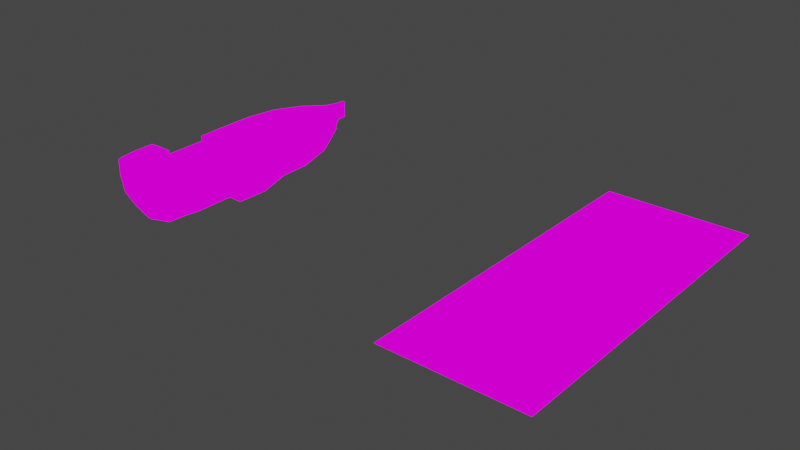 # Source: keelboat.blend  (saved by Blender 3.0.42; exported with 4.5.12 LTS)
import bpy
from mathutils import Matrix  # noqa: F401  (used for matrix-valued properties, if any)

bpy.ops.wm.read_factory_settings(use_empty=True)
scene = bpy.context.scene
scene.name = 'Scene'

# ---- collections
col_collection = bpy.data.collections.new('Collection'); scene.collection.children.link(col_collection)

# ---- images (referenced by path relative to the original .blend; pixels are not part of the script)
import os
ASSET_DIR = os.environ.get("B2B_ASSET_DIR", "")  # directory of the original .blend (textures are referenced by path, not embedded)
HERE = os.path.dirname(os.path.abspath(__file__))  # packed textures are extracted next to this script under _unpacked/

def load_image(name, relpath, width, height, colorspace="sRGB"):
    """Load a texture the original file referenced (path relative to the .blend, or extracted next to this script)."""
    p = next((c for c in (os.path.join(HERE, relpath), os.path.join(ASSET_DIR, relpath)) if relpath and os.path.exists(c)), "")
    if p:
        img = bpy.data.images.load(p, check_existing=True)
        img.name = name
    else:  # same state as the original file: an image datablock whose file is absent (Cycles renders it pink)
        img = bpy.data.images.new(name, width, height)
        img.source = "FILE"
        img.filepath = "//" + (relpath or name)
    img.colorspace_settings.name = colorspace
    return img
img_keelboat_jpg = load_image('keelboat.jpg', 'keelboat.jpg', 1024, 1024, 'sRGB')
img_keelboat_png = load_image('keelboat.png', 'keelboat.png', 1024, 1024, 'sRGB')

# ---- materials (node trees are filled in below, after node groups)
mat_background = bpy.data.materials.new('Background')
mat_background.use_transparent_shadow = False
mat_keelboat = bpy.data.materials.new('Keelboat')
mat_keelboat.use_transparent_shadow = False

# ---- material node trees
mat_background.use_nodes = True; mat_background.node_tree.nodes.clear()
_N = mat_background.node_tree.nodes; _L = mat_background.node_tree.links
n0 = _N.new('ShaderNodeOutputMaterial'); n0.name = 'Material Output'; n0.location = (300, 300)
n1 = _N.new('ShaderNodeBackground'); n1.name = 'Background'; n1.location = (10, 300)
n2 = _N.new('ShaderNodeTexImage'); n2.name = 'Image Texture'; n2.location = (-280, 280)
n2.image = img_keelboat_jpg
_L.new(n1.outputs[0], n0.inputs[0])
_L.new(n2.outputs[0], n1.inputs[0])
n0.is_active_output = True
mat_keelboat.use_nodes = True; mat_keelboat.node_tree.nodes.clear()
_N = mat_keelboat.node_tree.nodes; _L = mat_keelboat.node_tree.links
n0 = _N.new('ShaderNodeOutputMaterial'); n0.name = 'Material Output'; n0.location = (300, 300)
n1 = _N.new('ShaderNodeBackground'); n1.name = 'Background'; n1.location = (10, 300)
n2 = _N.new('ShaderNodeTexImage'); n2.name = 'Image Texture'; n2.location = (-280, 280)
n2.image = img_keelboat_png
_L.new(n1.outputs[0], n0.inputs[0])
_L.new(n2.outputs[0], n1.inputs[0])
n0.is_active_output = True

# ---- world
world_world = bpy.data.worlds.new('World'); scene.world = world_world
world_world.use_nodes = True; world_world.node_tree.nodes.clear()
_N = world_world.node_tree.nodes; _L = world_world.node_tree.links
n0 = _N.new('ShaderNodeOutputWorld'); n0.name = 'World Output'; n0.location = (300, 300)
n1 = _N.new('ShaderNodeBackground'); n1.name = 'Background'; n1.location = (10, 300)
n1.inputs[0].default_value = (0.05088, 0.05088, 0.05088, 1.0)
_L.new(n1.outputs[0], n0.inputs[0])
n0.is_active_output = True
world_world.color = (0.05088, 0.05088, 0.05088)
world_world.use_sun_shadow = False
world_world.sun_shadow_jitter_overblur = 0.0

# ---- meshes
me_plane = bpy.data.meshes.new('Plane')
me_plane.from_pydata([(-1.0, -3.858, 0.0), (1.0, -3.858, 0.0), (-1.0, 1.0, 0.0), (1.0, 1.0, 0.0)], [], [(0, 1, 3, 2)])
_uv = me_plane.uv_layers.new(name='UVMap')
_uv.uv.foreach_set('vector', [0.0, 0.3627, 0.2807, 0.3627, 0.2807, 1.0, 0.0, 1.0])
me_plane.materials.append(mat_background)
me_plane.use_remesh_fix_poles = True
me_plane.use_remesh_preserve_attributes = False
me_plane.update()
me_plane_001 = bpy.data.meshes.new('Plane.001')
me_plane_001.from_pydata([(-2.673, -1.0, 0.0), (-0.003293, -1.0, 0.0), (-2.739, 1.0, 0.0), (-0.003293, 1.0, 0.0), (-2.739, 3.021, 0.0), (-0.003293, 3.021, 0.0), (-2.414, 4.95, 0.0), (-0.003293, 4.95, 0.0), (-1.532, 6.545, 0.0), (-0.003293, 6.545, 0.0), (-0.3832, 7.684, 0.0), (-0.003293, 7.684, 0.0), (-0.1097, 8.322, 0.0), (-0.1097, 8.917, 0.0), (-2.566, -1.0, 0.0), (-2.633, 1.0, 0.0), (-2.633, 3.021, 0.0), (-2.308, 4.95, 0.0), (-1.425, 6.545, 0.0), (-0.2768, 7.684, 0.0), (-0.0005578, 8.917, -3.04e-09), (-2.739, 1.0, 0.6861), (-2.679, -1.0, 0.6853), (-2.633, 1.0, 0.6861), (-2.633, 3.021, 0.6861), (-2.739, 3.021, 0.6861), (-2.308, 4.95, 0.6861), (-2.414, 4.95, 0.6861), (-1.425, 6.545, 0.6861), (-1.532, 6.545, 0.6861), (-0.2768, 7.684, 0.6861), (-0.3832, 7.684, 0.6861), (-0.003293, 8.322, 0.6861), (-0.1097, 8.322, 0.6861), (-0.003293, 8.322, 0.6861), (-0.003293, 8.917, 0.6861), (-0.1097, 8.917, 0.6861), (-2.566, -1.0, 0.6846), (-0.3113, -1.0, -2.568), (-0.3783, 1.0, -2.568), (-0.04774, 3.021, -2.522), (-0.2268, 4.95, -2.083), (-0.2178, 6.434, -1.61), (-0.1801, 7.684, -1.072), (-0.1097, 8.319, -0.3521), (-0.1097, 8.917, -0.3521), (-0.0001657, 8.917, -0.3521), (-0.003293, 8.315, -0.3521), (-0.1097, 7.788, -1.072), (-0.003293, 7.784, -1.072), (-0.1097, 6.474, -1.733), (-0.003293, 6.471, -1.733), (-0.1097, 4.943, -2.206), (-0.003293, 4.939, -2.206), (-0.1097, 2.919, -2.825), (-0.003293, 2.916, -2.825), (-0.1097, 0.8713, -2.871), (-0.003293, 0.8682, -2.871), (-0.1097, -0.8676, -2.871), (-0.003293, -0.8707, -2.871), (-0.3832, 7.684, -0.07319), (-0.1097, 8.321, -0.02404), (-2.673, -1.0, -0.2478), (-2.739, 1.0, -0.2478), (-2.414, 4.95, -0.2478), (-1.532, 6.545, -0.11), (-0.1097, 8.917, -0.02404), (-2.739, 3.021, -0.2478), (-0.003293, 8.917, -0.02404), (-0.09452, 8.321, -0.1228), (-2.202, 1.0, -1.265), (-1.234, 6.545, -0.5615), (-0.09452, 8.917, -0.1228), (-2.202, 3.021, -1.265), (0.0004837, 8.917, -0.1228), (-0.3137, 7.684, -0.3737), (-2.148, -1.0, -1.265), (-1.941, 4.95, -0.9578), (-0.003293, -3.156, 0.0), (-2.484, -3.156, 0.0), (-0.003293, -4.453, 0.0), (-2.405, -4.453, 0.0), (-0.003293, -5.406, 0.0), (-2.346, -5.406, 0.0), (-0.003293, -5.681, 0.0), (-2.346, -5.681, 0.0), (-0.003293, -6.861, 0.0), (-2.306, -6.861, 0.0), (-0.003293, -7.726, 0.0), (-2.249, -7.726, 0.0), (-0.003293, -8.584, 0.0), (-2.13, -8.236, 0.0), (-1.633, -8.447, 0.0), (-2.484, -3.156, 0.6831), (-2.405, -4.453, 0.6831), (-2.346, -5.406, 0.6807), (-2.346, -5.681, 0.6694), (-2.306, -6.861, 0.6717), (-2.249, -7.726, 0.6717), (-0.003293, -8.584, 0.6717), (-2.13, -8.236, 0.6717), (-1.633, -8.447, 0.6717), (-2.345, -5.406, 1.882), (-2.345, -5.681, 1.885), (-0.9074, -4.453, 0.0), (-0.4553, -4.453, 0.0), (-0.9034, -5.681, 0.6793), (-0.8942, -7.726, 0.0), (-0.9139, -5.406, 0.0), (-0.9298, -5.681, 0.0), (-0.8888, -6.861, 0.0), (-0.9122, -5.406, 1.881), (-0.913, -5.406, 0.6793), (-0.8942, -5.681, 1.881), (-2.66, -5.394, -5.052e-05), (-2.66, -5.711, -5.052e-05), (-2.64, -6.887, -5.052e-05), (-2.612, -7.767, -5.052e-05), (-2.413, -8.353, -3.368e-05), (-2.65, -5.386, 0.683), (-2.648, -5.715, 0.6693), (-2.608, -6.894, 0.6716), (-2.551, -7.759, 0.6716), (-2.432, -8.269, 0.6716), (-2.647, -5.44, 1.882), (-2.647, -5.715, 1.885), (-1.671, -8.749, 0.0), (0.006539, -8.886, 0.0), (-1.671, -8.749, 0.6717), (0.006539, -8.886, 0.6717), (-2.306, -8.544, 0.6717), (-2.67, -3.105, 0.6842), (-2.651, -4.421, 0.6842), (-2.673, -3.054, 0.0), (-0.3113, -2.934, -2.568), (-0.1097, -2.983, -2.871), (-0.003293, -2.982, -2.871), (-2.582, -3.054, -0.2478), (-2.148, -3.054, -1.265), (-2.673, -4.39, 0.0), (-0.3113, -4.328, -2.568), (-0.1097, -4.289, -2.871), (-0.003293, -4.29, -2.871), (-2.582, -4.39, -0.2478), (-2.148, -4.39, -1.265), (-0.3113, -5.286, -2.468), (-0.1097, -5.248, -2.771), (-0.003293, -5.249, -2.771), (-2.582, -5.348, -0.2478), (-2.148, -5.348, -1.265), (-0.3113, -5.666, -2.438), (-0.1097, -5.617, -2.741), (-0.003293, -5.578, -2.741), (-2.582, -5.708, -0.2478), (-2.148, -5.708, -1.265), (-0.3113, -6.83, -2.404), (-0.1097, -6.798, -2.707), (-0.003293, -6.751, -2.707), (-2.582, -6.88, -0.2478), (-2.148, -6.88, -1.265), (-0.4854, -7.682, -2.073), (-0.1097, -7.69, -2.196), (-0.003293, -7.69, -2.196), (-2.489, -7.775, -0.2478), (-2.148, -7.775, -1.265), (-0.4854, -8.205, -1.813), (-0.1097, -8.194, -1.936), (-0.003293, -8.195, -1.936), (-2.313, -8.399, -0.2478), (-1.247, -8.392, -1.221), (-0.1097, -8.688, -1.08), (-0.003293, -8.689, -1.08), (-0.1097, -8.841, -0.3013), (-0.003293, -8.841, -0.3013), (-0.4536, -8.547, 0.0), (-0.5128, -8.542, 0.6717), (-0.5402, -8.842, 0.0), (-0.5508, -8.841, 0.6717), (-0.1105, -8.575, 0.0), (-0.09739, -8.576, 0.6717), (-0.132, -8.875, 0.0), (-0.1116, -8.877, 0.6717), (-1.671, -8.749, -0.2984), (-0.5402, -8.842, -0.2984), (-0.6853, -8.677, -1.061), (-0.09763, -8.576, 1.86), (-0.1119, -8.876, 1.86), (-2.306, -6.861, 1.891), (-2.608, -6.894, 1.891), (-2.249, -7.725, 1.86), (-0.003533, -8.584, 1.86), (-2.13, -8.236, 1.86), (-1.633, -8.447, 1.86), (-2.551, -7.759, 1.86), (-2.432, -8.269, 1.86), (-0.5511, -8.84, 1.86), (-0.513, -8.541, 1.86), (0.0063, -8.886, 1.86), (-2.307, -8.544, 1.86), (-1.671, -8.749, 1.86), (-0.003293, 7.684, 0.5889), (-0.003293, 8.322, 0.5889), (-0.2768, 7.684, 0.5889), (-0.003293, 8.322, 0.5889)], [], [(14, 1, 3, 15), (15, 3, 5, 16), (16, 5, 7, 17), (17, 7, 9, 18), (18, 9, 11, 19), (12, 10, 31, 33), (6, 4, 25, 27), (2, 0, 22, 21), (10, 8, 29, 31), (14, 15, 23, 37), (33, 32, 35, 36), (31, 30, 32, 33), (29, 28, 30, 31), (27, 26, 28, 29), (25, 24, 26, 27), (21, 23, 24, 25), (22, 37, 23, 21), (18, 19, 30, 28), (17, 18, 28, 26), (8, 6, 27, 29), (20, 13, 36, 35), (16, 17, 26, 24), (4, 2, 21, 25), (13, 12, 33, 36), (15, 16, 24, 23), (75, 69, 44, 43), (76, 70, 39, 38), (77, 71, 42, 41), (69, 72, 45, 44), (70, 73, 40, 39), (71, 75, 43, 42), (72, 74, 46, 45), (73, 77, 41, 40), (45, 46, 47, 44), (44, 47, 49, 48), (48, 49, 51, 50), (50, 51, 53, 52), (52, 53, 55, 54), (54, 55, 57, 56), (56, 57, 59, 58), (39, 56, 58, 38), (40, 54, 56, 39), (41, 52, 54, 40), (42, 50, 52, 41), (43, 48, 50, 42), (44, 48, 43), (4, 6, 64, 67), (13, 20, 68, 66), (8, 10, 60, 65), (2, 4, 67, 63), (12, 13, 66, 61), (6, 8, 65, 64), (0, 2, 63, 62), (10, 12, 61, 60), (67, 64, 77, 73), (66, 68, 74, 72), (65, 60, 75, 71), (63, 67, 73, 70), (61, 66, 72, 69), (64, 65, 71, 77), (62, 63, 70, 76), (60, 61, 69, 75), (1, 14, 79, 78), (78, 104, 105, 80), (80, 105, 104, 108, 82), (106, 109, 108, 112), (84, 109, 110, 86), (86, 110, 107, 88), (88, 92, 174), (92, 88, 107), (102, 95, 119, 124), (177, 128, 199, 195), (83, 81, 94, 95), (81, 79, 93, 94), (79, 14, 37, 93), (98, 100, 191, 189), (122, 121, 188, 193), (179, 99, 190, 185), (85, 109, 106, 96), (96, 106, 113, 103), (82, 108, 109, 84), (104, 78, 79, 81), (108, 104, 81, 83), (107, 110, 87, 89), (113, 111, 102, 103), (107, 89, 91, 92), (111, 112, 95, 102), (112, 108, 83, 95), (110, 109, 85, 87), (106, 112, 111, 113), (115, 114, 119, 120), (118, 117, 122, 123), (117, 116, 121, 122), (116, 115, 120, 121), (119, 120, 125, 124), (121, 120, 125, 188), (88, 178, 90), (103, 102, 124, 125), (179, 178, 90, 99), (128, 130, 198, 199), (127, 180, 181, 129), (126, 118, 130, 128), (101, 175, 196, 192), (118, 123, 130), (181, 180, 176, 177), (180, 127, 173, 172), (87, 97, 96, 85), (89, 98, 97, 87), (89, 91, 100, 98), (100, 91, 92, 101), (92, 174, 175, 101), (93, 37, 22, 131), (95, 94, 132, 119), (94, 93, 131, 132), (38, 58, 135, 134), (76, 38, 134, 138), (62, 76, 138, 137), (58, 59, 136, 135), (0, 62, 137, 133), (22, 0, 133, 131), (138, 134, 140, 144), (134, 135, 141, 140), (133, 137, 143, 139), (137, 138, 144, 143), (135, 136, 142, 141), (131, 133, 139, 132), (140, 141, 146, 145), (139, 143, 148, 114), (143, 144, 149, 148), (141, 142, 147, 146), (132, 139, 114, 119), (144, 140, 145, 149), (114, 148, 153, 115), (148, 149, 154, 153), (146, 147, 152, 151), (149, 145, 150, 154), (145, 146, 151, 150), (153, 154, 159, 158), (151, 152, 157, 156), (154, 150, 155, 159), (150, 151, 156, 155), (115, 153, 158, 116), (158, 159, 164, 163), (156, 157, 162, 161), (159, 155, 160, 164), (155, 156, 161, 160), (116, 158, 163, 117), (163, 164, 169, 168), (161, 162, 167, 166), (164, 160, 165, 169), (160, 161, 166, 165), (117, 163, 168, 118), (166, 167, 171, 170), (170, 171, 173, 172), (97, 98, 189, 187), (177, 176, 126, 128), (175, 174, 178, 179), (174, 178, 88), (126, 176, 183, 182), (126, 182, 168, 118), (176, 180, 172, 183), (182, 183, 184, 169), (170, 172, 183, 184), (168, 169, 182), (165, 166, 170, 184), (169, 165, 184), (191, 192, 199, 198), (194, 191, 198), (103, 187, 188, 125), (186, 185, 190, 197), (187, 189, 193, 188), (189, 191, 194, 193), (192, 196, 195, 199), (195, 196, 185, 186), (123, 122, 193, 194), (175, 179, 185, 196), (100, 101, 192, 191), (181, 177, 195, 186), (130, 123, 194, 198), (96, 97, 187, 103), (129, 181, 186, 197), (202, 200, 201, 203), (19, 11, 200, 202), (32, 30, 202, 203), (34, 32, 203, 201)])
_uv = me_plane_001.uv_layers.new(name='UVMap')
_uv.uv.foreach_set('vector', [0.09906, 0.6552, 0.1886, 0.6552, 0.1886, 0.7195, 0.09672, 0.7195, 0.09672, 0.7195, 0.1886, 0.7195, 0.1886, 0.7846, 0.09672, 0.7846, 0.09672, 0.7846, 0.1886, 0.7846, 0.1886, 0.8466, 0.1081, 0.8466, 0.1081, 0.8466, 0.1886, 0.8466, 0.1886, 0.898, 0.1389, 0.898, 0.1389, 0.898, 0.1886, 0.898, 0.1886, 0.9346, 0.1791, 0.9346, 0.3617, 0.9645, 0.3617, 0.9457, 0.382, 0.9457, 0.382, 0.9645, 0.3617, 0.8649, 0.3617, 0.808, 0.382, 0.808, 0.382, 0.8649, 0.3617, 0.7483, 0.3617, 0.6893, 0.382, 0.6893, 0.382, 0.7483, 0.3617, 0.9457, 0.3617, 0.912, 0.382, 0.912, 0.382, 0.9457, 0.2035, 0.771, 0.2035, 0.6976, 0.2287, 0.6976, 0.2286, 0.771, 0.1133, 0.9684, 0.117, 0.9684, 0.117, 0.989, 0.1133, 0.989, 0.1039, 0.9464, 0.1075, 0.9464, 0.117, 0.9684, 0.1133, 0.9684, 0.06414, 0.907, 0.06782, 0.907, 0.1075, 0.9464, 0.1039, 0.9464, 0.03362, 0.8518, 0.0373, 0.8518, 0.06782, 0.907, 0.06414, 0.907, 0.02236, 0.7851, 0.02604, 0.7851, 0.0373, 0.8518, 0.03362, 0.8518, 0.02236, 0.7152, 0.02604, 0.7152, 0.02604, 0.7851, 0.02236, 0.7851, 0.02444, 0.646, 0.02835, 0.646, 0.02604, 0.7152, 0.02236, 0.7152, 0.2035, 0.4849, 0.2035, 0.4257, 0.2287, 0.4257, 0.2287, 0.4849, 0.2035, 0.5518, 0.2035, 0.4849, 0.2287, 0.4849, 0.2287, 0.5518, 0.3617, 0.912, 0.3617, 0.8649, 0.382, 0.8649, 0.382, 0.912, 0.2617, 0.8999, 0.2521, 0.8999, 0.2521, 0.8375, 0.2617, 0.8375, 0.2035, 0.6235, 0.2035, 0.5518, 0.2287, 0.5518, 0.2287, 0.6235, 0.3617, 0.808, 0.3617, 0.7483, 0.382, 0.7483, 0.382, 0.808, 0.3617, 0.9821, 0.3617, 0.9645, 0.382, 0.9645, 0.382, 0.9821, 0.2035, 0.6976, 0.2035, 0.6235, 0.2287, 0.6235, 0.2287, 0.6976, 0.3507, 0.9457, 0.3581, 0.9645, 0.3513, 0.9644, 0.3301, 0.9457, 0.3244, 0.6893, 0.3244, 0.7483, 0.2859, 0.7483, 0.2859, 0.6893, 0.3334, 0.8649, 0.3451, 0.912, 0.3142, 0.9088, 0.3002, 0.8649, 0.3581, 0.9645, 0.3581, 0.9821, 0.3513, 0.9821, 0.3513, 0.9644, 0.3244, 0.7483, 0.3244, 0.808, 0.2873, 0.808, 0.2859, 0.7483, 0.3451, 0.912, 0.3507, 0.9457, 0.3301, 0.9457, 0.3142, 0.9088, 0.2534, 0.911, 0.2612, 0.911, 0.2617, 0.9319, 0.2521, 0.9319, 0.3244, 0.808, 0.3334, 0.8649, 0.3002, 0.8649, 0.2873, 0.808, 0.4438, 0.4738, 0.4606, 0.4738, 0.4606, 0.4918, 0.4438, 0.4917, 0.4438, 0.4917, 0.4606, 0.4918, 0.4606, 0.5076, 0.4438, 0.5075, 0.4438, 0.5075, 0.4606, 0.5076, 0.4606, 0.5468, 0.4438, 0.5467, 0.4438, 0.5467, 0.4606, 0.5468, 0.4606, 0.5924, 0.4438, 0.5923, 0.4438, 0.5923, 0.4606, 0.5924, 0.4606, 0.6528, 0.4438, 0.6527, 0.4438, 0.6527, 0.4606, 0.6528, 0.4606, 0.7138, 0.4438, 0.7137, 0.4438, 0.7137, 0.4606, 0.7138, 0.4606, 0.7657, 0.4438, 0.7656, 0.2859, 0.7483, 0.2769, 0.7445, 0.2769, 0.6932, 0.2859, 0.6893, 0.2873, 0.808, 0.2783, 0.805, 0.2769, 0.7445, 0.2859, 0.7483, 0.3002, 0.8649, 0.2966, 0.8647, 0.2783, 0.805, 0.2873, 0.808, 0.3142, 0.9088, 0.3106, 0.9099, 0.2966, 0.8647, 0.3002, 0.8649, 0.3301, 0.9457, 0.3301, 0.9487, 0.3106, 0.9099, 0.3142, 0.9088, 0.3513, 0.9644, 0.3301, 0.9487, 0.3301, 0.9457, 0.3617, 0.808, 0.3617, 0.8649, 0.3544, 0.8649, 0.3544, 0.808, 0.2521, 0.8999, 0.2617, 0.8999, 0.2617, 0.9021, 0.2521, 0.9021, 0.3617, 0.912, 0.3617, 0.9457, 0.3596, 0.9457, 0.3585, 0.912, 0.3617, 0.7483, 0.3617, 0.808, 0.3544, 0.808, 0.3544, 0.7483, 0.3617, 0.9645, 0.3617, 0.9821, 0.361, 0.9821, 0.361, 0.9645, 0.3617, 0.8649, 0.3617, 0.912, 0.3585, 0.912, 0.3544, 0.8649, 0.3617, 0.6893, 0.3617, 0.7483, 0.3544, 0.7483, 0.3544, 0.6893, 0.3617, 0.9457, 0.3617, 0.9645, 0.361, 0.9645, 0.3596, 0.9457, 0.3544, 0.808, 0.3544, 0.8649, 0.3334, 0.8649, 0.3244, 0.808, 0.2521, 0.9021, 0.2617, 0.9021, 0.2612, 0.911, 0.2534, 0.911, 0.3585, 0.912, 0.3596, 0.9457, 0.3507, 0.9457, 0.3451, 0.912, 0.3544, 0.7483, 0.3544, 0.808, 0.3244, 0.808, 0.3244, 0.7483, 0.361, 0.9645, 0.361, 0.9821, 0.3581, 0.9821, 0.3581, 0.9645, 0.3544, 0.8649, 0.3585, 0.912, 0.3451, 0.912, 0.3334, 0.8649, 0.3544, 0.6893, 0.3544, 0.7483, 0.3244, 0.7483, 0.3244, 0.6893, 0.3596, 0.9457, 0.361, 0.9645, 0.3581, 0.9645, 0.3507, 0.9457, 0.1886, 0.6552, 0.09906, 0.6552, 0.1019, 0.5858, 0.1886, 0.5858, 0.1886, 0.5858, 0.157, 0.5441, 0.1728, 0.5441, 0.1886, 0.5441, 0.1886, 0.5441, 0.1728, 0.5441, 0.157, 0.5441, 0.1568, 0.5134, 0.1886, 0.5134, 0.08546, 0.299, 0.08601, 0.2774, 0.07716, 0.2772, 0.0767, 0.2989, 0.1886, 0.5046, 0.1563, 0.5046, 0.1577, 0.4666, 0.1886, 0.4666, 0.1886, 0.4666, 0.1577, 0.4666, 0.1575, 0.4241, 0.1886, 0.4241, 0.1886, 0.4241, 0.1317, 0.4057, 0.1729, 0.4047, 0.1317, 0.4057, 0.1886, 0.4241, 0.1575, 0.4241, 0.01235, 0.5251, 0.01231, 0.4965, 0.01959, 0.4965, 0.01959, 0.5251, 0.4098, 0.385, 0.3475, 0.385, 0.3475, 0.4511, 0.4098, 0.4511, 0.2035, 0.9327, 0.2035, 0.8977, 0.2286, 0.8977, 0.2285, 0.9327, 0.2035, 0.8977, 0.2035, 0.85, 0.2286, 0.85, 0.2286, 0.8977, 0.2035, 0.85, 0.2035, 0.771, 0.2286, 0.771, 0.2286, 0.85, 0.1969, 0.2982, 0.2137, 0.2982, 0.2139, 0.3362, 0.1971, 0.3363, 0.3816, 0.4897, 0.3816, 0.5152, 0.4175, 0.5152, 0.4167, 0.4897, 0.2803, 0.2979, 0.2834, 0.2978, 0.2835, 0.3359, 0.2805, 0.3359, 0.1313, 0.277, 0.08601, 0.2774, 0.08546, 0.299, 0.1314, 0.2984, 0.1314, 0.2984, 0.08546, 0.299, 0.085, 0.3373, 0.1315, 0.3374, 0.1886, 0.5134, 0.1568, 0.5134, 0.1563, 0.5046, 0.1886, 0.5046, 0.157, 0.5441, 0.1886, 0.5858, 0.1019, 0.5858, 0.1047, 0.5441, 0.1568, 0.5134, 0.157, 0.5441, 0.1047, 0.5441, 0.1068, 0.5134, 0.1575, 0.4241, 0.1577, 0.4666, 0.1081, 0.4666, 0.1102, 0.4241, 0.08619, 0.4841, 0.08556, 0.4936, 0.03602, 0.4936, 0.03599, 0.4841, 0.1575, 0.4241, 0.1102, 0.4241, 0.1143, 0.4077, 0.1317, 0.4057, 0.07616, 0.3372, 0.0767, 0.2989, 0.03099, 0.2981, 0.03039, 0.3365, 0.0767, 0.2989, 0.07716, 0.2772, 0.0314, 0.2763, 0.03099, 0.2981, 0.1577, 0.4666, 0.1563, 0.5046, 0.1068, 0.5046, 0.1081, 0.4666, 0.08546, 0.299, 0.0767, 0.2989, 0.07616, 0.3372, 0.085, 0.3373, 0.3617, 0.5501, 0.3617, 0.5595, 0.3819, 0.5598, 0.3815, 0.55, 0.3617, 0.4721, 0.3617, 0.4894, 0.3816, 0.4897, 0.3816, 0.4746, 0.3617, 0.4894, 0.3617, 0.5154, 0.3816, 0.5152, 0.3816, 0.4897, 0.3617, 0.5154, 0.3617, 0.5501, 0.3815, 0.55, 0.3816, 0.5152, 0.3819, 0.5598, 0.3815, 0.55, 0.4174, 0.55, 0.4173, 0.5582, 0.3816, 0.5152, 0.3815, 0.55, 0.4174, 0.55, 0.4175, 0.5152, 0.1886, 0.4241, 0.1849, 0.4044, 0.1886, 0.4043, 0.03599, 0.4841, 0.03602, 0.4936, 0.02557, 0.4924, 0.02554, 0.4829, 0.2803, 0.2979, 0.2798, 0.2763, 0.2833, 0.2763, 0.2834, 0.2978, 0.3475, 0.385, 0.3122, 0.385, 0.3122, 0.451, 0.3475, 0.4511, 0.4408, 0.3476, 0.4331, 0.3476, 0.4342, 0.385, 0.4408, 0.385, 0.3475, 0.3476, 0.3063, 0.3476, 0.3122, 0.385, 0.3475, 0.385, 0.231, 0.2981, 0.267, 0.2979, 0.2672, 0.336, 0.2312, 0.3362, 0.3063, 0.3476, 0.3052, 0.385, 0.3122, 0.385, 0.4342, 0.385, 0.4331, 0.3476, 0.4104, 0.3476, 0.4098, 0.385, 0.4331, 0.3476, 0.4408, 0.3476, 0.4402, 0.3309, 0.4343, 0.3309, 0.1691, 0.2769, 0.1692, 0.2984, 0.1314, 0.2984, 0.1313, 0.277, 0.1968, 0.2767, 0.1969, 0.2982, 0.1692, 0.2984, 0.1691, 0.2769, 0.1968, 0.2767, 0.2136, 0.2766, 0.2137, 0.2982, 0.1969, 0.2982, 0.2137, 0.2982, 0.2136, 0.2766, 0.2309, 0.2766, 0.231, 0.2981, 0.2309, 0.2766, 0.2688, 0.2764, 0.267, 0.2979, 0.231, 0.2981, 0.03118, 0.5714, 0.02835, 0.646, 0.02444, 0.646, 0.02475, 0.5732, 0.03598, 0.4936, 0.03393, 0.5266, 0.02542, 0.5276, 0.02544, 0.4943, 0.03393, 0.5266, 0.03118, 0.5714, 0.02475, 0.5732, 0.02542, 0.5276, 0.2859, 0.6893, 0.2769, 0.6932, 0.2769, 0.6307, 0.2859, 0.6322, 0.3244, 0.6893, 0.2859, 0.6893, 0.2859, 0.6322, 0.3244, 0.6286, 0.3544, 0.6893, 0.3244, 0.6893, 0.3244, 0.6286, 0.3544, 0.6286, 0.4438, 0.7656, 0.4606, 0.7657, 0.4606, 0.8286, 0.4438, 0.8287, 0.3617, 0.6893, 0.3544, 0.6893, 0.3544, 0.6286, 0.3617, 0.6286, 0.382, 0.6893, 0.3617, 0.6893, 0.3617, 0.6286, 0.3819, 0.6271, 0.3244, 0.6286, 0.2859, 0.6322, 0.2859, 0.591, 0.3244, 0.5892, 0.2859, 0.6322, 0.2769, 0.6307, 0.2769, 0.5921, 0.2859, 0.591, 0.3617, 0.6286, 0.3544, 0.6286, 0.3544, 0.5892, 0.3617, 0.5892, 0.3544, 0.6286, 0.3244, 0.6286, 0.3244, 0.5892, 0.3544, 0.5892, 0.4438, 0.8287, 0.4606, 0.8286, 0.4606, 0.8676, 0.4438, 0.8676, 0.3819, 0.6271, 0.3617, 0.6286, 0.3617, 0.5892, 0.3819, 0.5882, 0.2859, 0.591, 0.2769, 0.5921, 0.2799, 0.5638, 0.2889, 0.5627, 0.3617, 0.5892, 0.3544, 0.5892, 0.3544, 0.5609, 0.3617, 0.5595, 0.3544, 0.5892, 0.3244, 0.5892, 0.3244, 0.5609, 0.3544, 0.5609, 0.4438, 0.8676, 0.4606, 0.8676, 0.4606, 0.8962, 0.4438, 0.8962, 0.3819, 0.5882, 0.3617, 0.5892, 0.3617, 0.5595, 0.3819, 0.5598, 0.3244, 0.5892, 0.2859, 0.591, 0.2889, 0.5627, 0.3244, 0.5609, 0.3617, 0.5595, 0.3544, 0.5609, 0.3544, 0.5502, 0.3617, 0.5501, 0.3544, 0.5609, 0.3244, 0.5609, 0.3244, 0.5502, 0.3544, 0.5502, 0.4438, 0.8962, 0.4606, 0.8962, 0.4606, 0.906, 0.4438, 0.9072, 0.3244, 0.5609, 0.2889, 0.5627, 0.2897, 0.5515, 0.3244, 0.5502, 0.2889, 0.5627, 0.2799, 0.5638, 0.2808, 0.5529, 0.2897, 0.5515, 0.3544, 0.5502, 0.3244, 0.5502, 0.3244, 0.5156, 0.3544, 0.5156, 0.4438, 0.9072, 0.4606, 0.906, 0.4606, 0.941, 0.4438, 0.9424, 0.3244, 0.5502, 0.2897, 0.5515, 0.2907, 0.5171, 0.3244, 0.5156, 0.2897, 0.5515, 0.2808, 0.5529, 0.2818, 0.518, 0.2907, 0.5171, 0.3617, 0.5501, 0.3544, 0.5502, 0.3544, 0.5156, 0.3617, 0.5154, 0.3544, 0.5156, 0.3244, 0.5156, 0.3244, 0.4892, 0.3544, 0.4892, 0.4438, 0.9424, 0.4606, 0.941, 0.4606, 0.969, 0.4438, 0.969, 0.3244, 0.5156, 0.2907, 0.5171, 0.3005, 0.4919, 0.3244, 0.4892, 0.2907, 0.5171, 0.2818, 0.518, 0.2969, 0.4917, 0.3005, 0.4919, 0.3617, 0.5154, 0.3544, 0.5156, 0.3544, 0.4892, 0.3617, 0.4894, 0.3544, 0.4892, 0.3244, 0.4892, 0.3257, 0.471, 0.3544, 0.4708, 0.4438, 0.969, 0.4606, 0.969, 0.4606, 0.9841, 0.4438, 0.984, 0.3244, 0.4892, 0.3005, 0.4919, 0.3082, 0.4765, 0.3257, 0.471, 0.3005, 0.4919, 0.2969, 0.4917, 0.3046, 0.4768, 0.3082, 0.4765, 0.3617, 0.4894, 0.3544, 0.4892, 0.3544, 0.4708, 0.3617, 0.4721, 0.4343, 0.24, 0.4402, 0.24, 0.4402, 0.2876, 0.4343, 0.2876, 0.4343, 0.2876, 0.4402, 0.2876, 0.4402, 0.3309, 0.4343, 0.3309, 0.1692, 0.2984, 0.1969, 0.2982, 0.1971, 0.3363, 0.1693, 0.3374, 0.4098, 0.385, 0.4104, 0.3476, 0.3475, 0.3476, 0.3475, 0.385, 0.267, 0.2979, 0.2688, 0.2764, 0.2798, 0.2763, 0.2803, 0.2979, 0.1729, 0.4047, 0.1849, 0.4044, 0.1886, 0.4241, 0.3475, 0.3476, 0.4104, 0.3476, 0.4104, 0.331, 0.3475, 0.331, 0.3475, 0.3476, 0.3475, 0.331, 0.3118, 0.3338, 0.3063, 0.3476, 0.4104, 0.3476, 0.4331, 0.3476, 0.4343, 0.3309, 0.4104, 0.331, 0.3475, 0.331, 0.4104, 0.331, 0.4023, 0.2886, 0.3711, 0.2797, 0.4343, 0.2876, 0.4343, 0.3309, 0.4104, 0.331, 0.4023, 0.2886, 0.3118, 0.3338, 0.3711, 0.2797, 0.3475, 0.331, 0.4134, 0.2468, 0.4343, 0.24, 0.4343, 0.2876, 0.4023, 0.2886, 0.3711, 0.2797, 0.4134, 0.2468, 0.4023, 0.2886, 0.04345, 0.3957, 0.06063, 0.3884, 0.05932, 0.378, 0.03733, 0.385, 0.033, 0.3946, 0.04345, 0.3957, 0.03733, 0.385, 0.03599, 0.4841, 0.03734, 0.4433, 0.02689, 0.4421, 0.02554, 0.4829, 0.1132, 0.3735, 0.1137, 0.3839, 0.117, 0.3837, 0.1173, 0.3732, 0.03734, 0.4433, 0.03932, 0.4134, 0.02887, 0.4122, 0.02689, 0.4421, 0.03932, 0.4134, 0.04345, 0.3957, 0.033, 0.3946, 0.02887, 0.4122, 0.06063, 0.3884, 0.09937, 0.3851, 0.09806, 0.3748, 0.05932, 0.378, 0.09806, 0.3748, 0.09937, 0.3851, 0.1137, 0.3839, 0.1132, 0.3735, 0.3816, 0.4746, 0.3816, 0.4897, 0.4167, 0.4897, 0.4167, 0.4746, 0.267, 0.2979, 0.2803, 0.2979, 0.2805, 0.3359, 0.2672, 0.336, 0.2137, 0.2982, 0.231, 0.2981, 0.2312, 0.3362, 0.2139, 0.3362, 0.4342, 0.385, 0.4098, 0.385, 0.4098, 0.4511, 0.4342, 0.4511, 0.3122, 0.385, 0.3052, 0.385, 0.3052, 0.451, 0.3122, 0.451, 0.1314, 0.2984, 0.1692, 0.2984, 0.1693, 0.3374, 0.1315, 0.3374, 0.4408, 0.385, 0.4342, 0.385, 0.4342, 0.4511, 0.4408, 0.4511, 0.1075, 0.9464, 0.117, 0.9464, 0.117, 0.9684, 0.117, 0.9684, 0.1122, 0.9469, 0.1174, 0.9469, 0.1174, 0.9581, 0.1122, 0.9581, 0.117, 0.9684, 0.1075, 0.9464, 0.1075, 0.9464, 0.117, 0.9684, 0.0, 0.0, 0.0, 0.0, 0.0, 0.0, 0.0, 0.0])
me_plane_001.materials.append(mat_keelboat)
me_plane_001.use_remesh_fix_poles = True
me_plane_001.use_remesh_preserve_attributes = False
me_plane_001.update()
me_plane_002 = bpy.data.meshes.new('Plane.002')
me_plane_002.from_pydata([(-2.673, -1.0, 0.0), (0.0, -1.0, 0.0), (-2.739, 1.0, 0.0), (0.0, 1.0, 0.0), (-2.739, 3.021, 0.0), (0.0, 3.021, 0.0), (-2.414, 4.95, 0.0), (0.0, 4.95, 0.0), (-1.532, 6.545, 0.0), (0.0, 6.545, 0.0), (-0.3832, 7.684, 0.0), (0.0, 7.684, 0.0), (-0.1097, 8.322, 0.0), (0.0, 8.322, 0.0), (-0.1097, 8.917, 0.0), (0.0, 8.917, 0.0), (-2.566, -1.0, 0.0), (-2.633, 1.0, 0.0), (-2.633, 3.021, 0.0), (-2.308, 4.95, 0.0), (-1.425, 6.545, 0.0), (-0.2768, 7.684, 0.0), (0.0, 8.322, 0.0), (0.0, 8.917, 0.0), (-2.739, 1.0, 0.6861), (-2.673, -1.0, 0.6861), (-2.633, 1.0, 0.6861), (-2.633, 3.021, 0.6861), (-2.739, 3.021, 0.6861), (-2.308, 4.95, 0.6861), (-2.414, 4.95, 0.6861), (-1.425, 6.545, 0.6861), (-1.532, 6.545, 0.6861), (-0.2768, 7.684, 0.6861), (-0.3832, 7.684, 0.6861), (0.0, 8.322, 0.6861), (-0.1097, 8.322, 0.6861), (0.0, 7.684, 0.6861), (0.0, 8.322, 0.6861), (0.0, 8.917, 0.6861), (-0.1097, 8.917, 0.6861), (-2.566, -1.0, 0.6861), (-0.4854, -1.0, -2.795), (-0.5523, 1.0, -2.795), (-0.2218, 3.021, -2.522), (-0.2268, 4.95, -2.083), (-0.2178, 6.434, -1.61), (-0.1801, 7.684, -1.072), (-0.1097, 8.319, -0.3521), (-0.1097, 8.917, -0.3521), (0.0, 8.917, -0.3521), (0.0, 8.315, -0.3521), (-0.1097, 7.788, -1.072), (0.0, 7.784, -1.072), (-0.1097, 6.474, -1.733), (0.0, 6.471, -1.733), (-0.1097, 4.943, -2.206), (0.0, 4.939, -2.206), (-0.1097, 2.919, -2.644), (0.0, 2.916, -2.644), (-0.1097, 0.8713, -2.917), (0.0, 0.8682, -2.917), (-0.1097, -0.8676, -2.917), (0.0, -0.8707, -2.917), (-0.3832, 7.684, -0.07319), (-0.1097, 8.321, -0.02404), (-2.673, -1.0, -0.2478), (-2.739, 1.0, -0.2478), (-2.414, 4.95, -0.2478), (-1.532, 6.545, -0.11), (-0.1097, 8.917, -0.02404), (-2.739, 3.021, -0.2478), (0.0, 8.917, -0.02404), (-0.09452, 8.321, -0.1228), (-2.202, 1.0, -1.265), (-1.234, 6.545, -0.5615), (-0.09452, 8.917, -0.1228), (-2.202, 3.021, -1.265), (0.0, 8.917, -0.1228), (-0.3137, 7.684, -0.3737), (-2.148, -1.0, -1.265), (-1.941, 4.95, -0.9578), (2.673, -1.0, 0.0), (2.739, 1.0, 0.0), (2.739, 3.021, 0.0), (2.414, 4.95, 0.0), (1.532, 6.545, 0.0), (0.3832, 7.684, 0.0), (0.1097, 8.322, 0.0), (0.1097, 8.917, 0.0), (2.566, -1.0, 0.0), (2.633, 1.0, 0.0), (2.633, 3.021, 0.0), (2.308, 4.95, 0.0), (1.425, 6.545, 0.0), (0.2768, 7.684, 0.0), (2.739, 1.0, 0.6861), (2.673, -1.0, 0.6861), (2.633, 1.0, 0.6861), (2.633, 3.021, 0.6861), (2.739, 3.021, 0.6861), (2.308, 4.95, 0.6861), (2.414, 4.95, 0.6861), (1.425, 6.545, 0.6861), (1.532, 6.545, 0.6861), (0.2768, 7.684, 0.6861), (0.3832, 7.684, 0.6861), (0.1097, 8.322, 0.6861), (0.1097, 8.917, 0.6861), (2.566, -1.0, 0.6861), (0.4854, -1.0, -2.795), (0.5523, 1.0, -2.795), (0.2218, 3.021, -2.522), (0.2268, 4.95, -2.083), (0.2178, 6.434, -1.61), (0.1801, 7.684, -1.072), (0.1097, 8.319, -0.3521), (0.1097, 8.917, -0.3521), (0.1097, 7.788, -1.072), (0.1097, 6.474, -1.733), (0.1097, 4.943, -2.206), (0.1097, 2.919, -2.644), (0.1097, 0.8713, -2.917), (0.1097, -0.8676, -2.917), (0.3832, 7.684, -0.07319), (0.1097, 8.321, -0.02404), (2.673, -1.0, -0.2478), (2.739, 1.0, -0.2478), (2.414, 4.95, -0.2478), (1.532, 6.545, -0.11), (0.1097, 8.917, -0.02404), (2.739, 3.021, -0.2478), (0.09452, 8.321, -0.1228), (2.202, 1.0, -1.265), (1.234, 6.545, -0.5615), (0.09452, 8.917, -0.1228), (2.202, 3.021, -1.265), (0.3137, 7.684, -0.3737), (2.148, -1.0, -1.265), (1.941, 4.95, -0.9578)], [], [(16, 1, 3, 17), (17, 3, 5, 18), (18, 5, 7, 19), (19, 7, 9, 20), (20, 9, 11, 21), (12, 10, 34, 36), (22, 13, 15, 23), (6, 4, 28, 30), (22, 23, 39, 35), (2, 0, 25, 24), (0, 16, 41, 25), (10, 8, 32, 34), (16, 17, 26, 41), (13, 22, 35, 38), (33, 37, 38, 35), (36, 35, 39, 40), (34, 33, 35, 36), (32, 31, 33, 34), (30, 29, 31, 32), (28, 27, 29, 30), (24, 26, 27, 28), (25, 41, 26, 24), (20, 21, 33, 31), (11, 13, 38, 37), (19, 20, 31, 29), (8, 6, 30, 32), (23, 14, 40, 39), (18, 19, 29, 27), (21, 11, 37, 33), (4, 2, 24, 28), (14, 12, 36, 40), (17, 18, 27, 26), (79, 73, 48, 47), (80, 74, 43, 42), (81, 75, 46, 45), (73, 76, 49, 48), (74, 77, 44, 43), (75, 79, 47, 46), (76, 78, 50, 49), (77, 81, 45, 44), (49, 50, 51, 48), (48, 51, 53, 52), (52, 53, 55, 54), (54, 55, 57, 56), (56, 57, 59, 58), (58, 59, 61, 60), (60, 61, 63, 62), (43, 60, 62, 42), (44, 58, 60, 43), (45, 56, 58, 44), (46, 54, 56, 45), (47, 52, 54, 46), (48, 52, 47), (4, 6, 68, 71), (14, 23, 72, 70), (8, 10, 64, 69), (2, 4, 71, 67), (12, 14, 70, 65), (6, 8, 69, 68), (0, 2, 67, 66), (10, 12, 65, 64), (71, 68, 81, 77), (70, 72, 78, 76), (69, 64, 79, 75), (67, 71, 77, 74), (65, 70, 76, 73), (68, 69, 75, 81), (66, 67, 74, 80), (64, 65, 73, 79), (90, 91, 3, 1), (91, 92, 5, 3), (92, 93, 7, 5), (93, 94, 9, 7), (94, 95, 11, 9), (88, 107, 106, 87), (85, 102, 100, 84), (83, 96, 97, 82), (82, 97, 109, 90), (87, 106, 104, 86), (90, 109, 98, 91), (105, 35, 38, 37), (107, 108, 39, 35), (106, 107, 35, 105), (104, 106, 105, 103), (102, 104, 103, 101), (100, 102, 101, 99), (96, 100, 99, 98), (97, 96, 98, 109), (94, 103, 105, 95), (93, 101, 103, 94), (86, 104, 102, 85), (23, 39, 108, 89), (92, 99, 101, 93), (95, 105, 37, 11), (84, 100, 96, 83), (89, 108, 107, 88), (91, 98, 99, 92), (137, 115, 116, 132), (138, 110, 111, 133), (139, 113, 114, 134), (132, 116, 117, 135), (133, 111, 112, 136), (134, 114, 115, 137), (135, 117, 50, 78), (136, 112, 113, 139), (117, 116, 51, 50), (116, 118, 53, 51), (118, 119, 55, 53), (119, 120, 57, 55), (120, 121, 59, 57), (121, 122, 61, 59), (122, 123, 63, 61), (111, 110, 123, 122), (112, 111, 122, 121), (113, 112, 121, 120), (114, 113, 120, 119), (115, 114, 119, 118), (116, 115, 118), (84, 131, 128, 85), (89, 130, 72, 23), (86, 129, 124, 87), (83, 127, 131, 84), (88, 125, 130, 89), (85, 128, 129, 86), (82, 126, 127, 83), (87, 124, 125, 88), (131, 136, 139, 128), (130, 135, 78, 72), (129, 134, 137, 124), (127, 133, 136, 131), (125, 132, 135, 130), (128, 139, 134, 129), (126, 138, 133, 127), (124, 137, 132, 125)])
_uv = me_plane_002.uv_layers.new(name='UVMap')
_uv.uv.foreach_set('vector', [0.0486, 0.6377, 0.1361, 0.6377, 0.1361, 0.7059, 0.04631, 0.7059, 0.04631, 0.7059, 0.1361, 0.7059, 0.1361, 0.7749, 0.04631, 0.7749, 0.04631, 0.7749, 0.1361, 0.7749, 0.1361, 0.8408, 0.05435, 0.8408, 0.05435, 0.8408, 0.1361, 0.8408, 0.1361, 0.8952, 0.08754, 0.8952, 0.08754, 0.8952, 0.1361, 0.8952, 0.1361, 0.9341, 0.1267, 0.9341, 0.8555, 0.7559, 0.8413, 0.7559, 0.8413, 0.7655, 0.8555, 0.7655, 1.0, 1.0, 1.0, 1.0, 1.0, 1.0, 1.0, 1.0, 0.7806, 0.7559, 0.7377, 0.7559, 0.7377, 0.7655, 0.7806, 0.7655, 1.0, 1.0, 1.0, 1.0, 1.0, 1.0, 1.0, 1.0, 0.6928, 0.7559, 0.6484, 0.7559, 0.6484, 0.7655, 0.6928, 0.7655, 0.0, 0.0, 0.0, 0.0, 0.0, 0.0, 0.0, 0.0, 0.8413, 0.7559, 0.816, 0.7559, 0.816, 0.7655, 0.8413, 0.7655, 0.7052, 0.7527, 0.744, 0.7527, 0.744, 0.766, 0.7052, 0.766, 1.0, 1.0, 1.0, 1.0, 1.0, 1.0, 1.0, 1.0, 0.1267, 0.9341, 0.1361, 0.9341, 0.1361, 0.9558, 0.1361, 0.9558, 0.1324, 0.9558, 0.1361, 0.9558, 0.1361, 0.9762, 0.1324, 0.9762, 0.1231, 0.9341, 0.1267, 0.9341, 0.1361, 0.9558, 0.1324, 0.9558, 0.0839, 0.8952, 0.08754, 0.8952, 0.1267, 0.9341, 0.1231, 0.9341, 0.05071, 0.8408, 0.05435, 0.8408, 0.08754, 0.8952, 0.0839, 0.8952, 0.04268, 0.7749, 0.04631, 0.7749, 0.05435, 0.8408, 0.05071, 0.8408, 0.04268, 0.7059, 0.04631, 0.7059, 0.04631, 0.7749, 0.04268, 0.7749, 0.04496, 0.6377, 0.0486, 0.6377, 0.04631, 0.7059, 0.04268, 0.7059, 0.8515, 0.7527, 0.8736, 0.7527, 0.8736, 0.766, 0.8515, 0.766, 0.0, 0.0, 0.0, 0.0, 0.0, 0.0, 0.0, 0.0, 0.8206, 0.7527, 0.8515, 0.7527, 0.8515, 0.766, 0.8206, 0.766, 0.816, 0.7559, 0.7806, 0.7559, 0.7806, 0.7655, 0.816, 0.7655, 0.0, 0.0, 0.0, 0.0, 0.0, 0.0, 0.0, 0.0, 0.7832, 0.7527, 0.8206, 0.7527, 0.8206, 0.766, 0.7832, 0.766, 0.8736, 0.7527, 0.8736, 0.7527, 0.8736, 0.766, 0.8736, 0.766, 0.7377, 0.7559, 0.6928, 0.7559, 0.6928, 0.7655, 0.7377, 0.7655, 0.8687, 0.7559, 0.8555, 0.7559, 0.8555, 0.7655, 0.8687, 0.7655, 0.744, 0.7527, 0.7832, 0.7527, 0.7832, 0.766, 0.744, 0.766, 0.8413, 0.7506, 0.8555, 0.7541, 0.8555, 0.7509, 0.8413, 0.7409, 0.6484, 0.7382, 0.6928, 0.7382, 0.6928, 0.7168, 0.6484, 0.7168, 0.7806, 0.7425, 0.816, 0.748, 0.8136, 0.7333, 0.7806, 0.7267, 0.8555, 0.7541, 0.8687, 0.7541, 0.8687, 0.7509, 0.8555, 0.7509, 0.6928, 0.7382, 0.7377, 0.7382, 0.7377, 0.7206, 0.6928, 0.7168, 0.816, 0.748, 0.8413, 0.7506, 0.8413, 0.7409, 0.8136, 0.7333, 0.0, 0.0, 0.0, 0.0, 0.0, 0.0, 0.0, 0.0, 0.7377, 0.7382, 0.7806, 0.7425, 0.7806, 0.7267, 0.7377, 0.7206, 0.566, 0.7664, 0.566, 0.7631, 0.585, 0.7631, 0.5849, 0.7664, 0.5849, 0.7664, 0.585, 0.7631, 0.6018, 0.7631, 0.6017, 0.7664, 0.6017, 0.7664, 0.6018, 0.7631, 0.6433, 0.7631, 0.6432, 0.7664, 0.6432, 0.7664, 0.6433, 0.7631, 0.6917, 0.7631, 0.6916, 0.7664, 0.6916, 0.7664, 0.6917, 0.7631, 0.7556, 0.7631, 0.7555, 0.7664, 0.7555, 0.7664, 0.7556, 0.7631, 0.8203, 0.7631, 0.8202, 0.7664, 0.8202, 0.7664, 0.8203, 0.7631, 0.8752, 0.7631, 0.8751, 0.7664, 0.6928, 0.7168, 0.6899, 0.715, 0.6513, 0.715, 0.6484, 0.7168, 0.7377, 0.7206, 0.7354, 0.7189, 0.6899, 0.715, 0.6928, 0.7168, 0.7806, 0.7267, 0.7804, 0.725, 0.7354, 0.7189, 0.7377, 0.7206, 0.8136, 0.7333, 0.8145, 0.7316, 0.7804, 0.725, 0.7806, 0.7267, 0.8413, 0.7409, 0.8436, 0.7409, 0.8145, 0.7316, 0.8136, 0.7333, 0.8555, 0.7509, 0.8436, 0.7409, 0.8413, 0.7409, 0.7377, 0.7559, 0.7806, 0.7559, 0.7806, 0.7524, 0.7377, 0.7524, 0.0, 0.0, 0.0, 0.0, 0.0, 0.0, 0.0, 0.0, 0.816, 0.7559, 0.8413, 0.7559, 0.8413, 0.7548, 0.816, 0.7543, 0.6928, 0.7559, 0.7377, 0.7559, 0.7377, 0.7524, 0.6928, 0.7524, 0.8555, 0.7559, 0.8687, 0.7559, 0.8687, 0.7555, 0.8555, 0.7555, 0.7806, 0.7559, 0.816, 0.7559, 0.816, 0.7543, 0.7806, 0.7524, 0.6484, 0.7559, 0.6928, 0.7559, 0.6928, 0.7524, 0.6484, 0.7524, 0.8413, 0.7559, 0.8555, 0.7559, 0.8555, 0.7555, 0.8413, 0.7548, 0.7377, 0.7524, 0.7806, 0.7524, 0.7806, 0.7425, 0.7377, 0.7382, 0.0, 0.0, 0.0, 0.0, 0.0, 0.0, 0.0, 0.0, 0.816, 0.7543, 0.8413, 0.7548, 0.8413, 0.7506, 0.816, 0.748, 0.6928, 0.7524, 0.7377, 0.7524, 0.7377, 0.7382, 0.6928, 0.7382, 0.8555, 0.7555, 0.8687, 0.7555, 0.8687, 0.7541, 0.8555, 0.7541, 0.7806, 0.7524, 0.816, 0.7543, 0.816, 0.748, 0.7806, 0.7425, 0.6484, 0.7524, 0.6928, 0.7524, 0.6928, 0.7382, 0.6484, 0.7382, 0.8413, 0.7548, 0.8555, 0.7555, 0.8555, 0.7541, 0.8413, 0.7506, 0.0486, 0.6377, 0.04631, 0.7059, 0.1361, 0.7059, 0.1361, 0.6377, 0.04631, 0.7059, 0.04631, 0.7749, 0.1361, 0.7749, 0.1361, 0.7059, 0.04631, 0.7749, 0.05435, 0.8408, 0.1361, 0.8408, 0.1361, 0.7749, 0.05435, 0.8408, 0.08754, 0.8952, 0.1361, 0.8952, 0.1361, 0.8408, 0.08754, 0.8952, 0.1267, 0.9341, 0.1361, 0.9341, 0.1361, 0.8952, 0.8555, 0.7559, 0.8555, 0.7655, 0.8413, 0.7655, 0.8413, 0.7559, 0.7806, 0.7559, 0.7806, 0.7655, 0.7377, 0.7655, 0.7377, 0.7559, 0.6928, 0.7559, 0.6928, 0.7655, 0.6484, 0.7655, 0.6484, 0.7559, 0.0, 0.0, 0.0, 0.0, 0.0, 0.0, 0.0, 0.0, 0.8413, 0.7559, 0.8413, 0.7655, 0.816, 0.7655, 0.816, 0.7559, 0.7052, 0.7527, 0.7052, 0.766, 0.744, 0.766, 0.744, 0.7527, 0.1267, 0.9341, 0.1361, 0.9558, 0.1361, 0.9558, 0.1361, 0.9341, 0.1324, 0.9558, 0.1324, 0.9762, 0.1361, 0.9762, 0.1361, 0.9558, 0.1231, 0.9341, 0.1324, 0.9558, 0.1361, 0.9558, 0.1267, 0.9341, 0.0839, 0.8952, 0.1231, 0.9341, 0.1267, 0.9341, 0.08754, 0.8952, 0.05071, 0.8408, 0.0839, 0.8952, 0.08754, 0.8952, 0.05435, 0.8408, 0.04268, 0.7749, 0.05071, 0.8408, 0.05435, 0.8408, 0.04631, 0.7749, 0.04268, 0.7059, 0.04268, 0.7749, 0.04631, 0.7749, 0.04631, 0.7059, 0.04496, 0.6377, 0.04268, 0.7059, 0.04631, 0.7059, 0.0486, 0.6377, 0.8515, 0.7527, 0.8515, 0.766, 0.8736, 0.766, 0.8736, 0.7527, 0.8206, 0.7527, 0.8206, 0.766, 0.8515, 0.766, 0.8515, 0.7527, 0.816, 0.7559, 0.816, 0.7655, 0.7806, 0.7655, 0.7806, 0.7559, 0.0, 0.0, 0.0, 0.0, 0.0, 0.0, 0.0, 0.0, 0.7832, 0.7527, 0.7832, 0.766, 0.8206, 0.766, 0.8206, 0.7527, 0.8736, 0.7527, 0.8736, 0.766, 0.8736, 0.766, 0.8736, 0.7527, 0.7377, 0.7559, 0.7377, 0.7655, 0.6928, 0.7655, 0.6928, 0.7559, 0.8687, 0.7559, 0.8687, 0.7655, 0.8555, 0.7655, 0.8555, 0.7559, 0.744, 0.7527, 0.744, 0.766, 0.7832, 0.766, 0.7832, 0.7527, 0.8413, 0.7506, 0.8413, 0.7409, 0.8555, 0.7509, 0.8555, 0.7541, 0.6484, 0.7382, 0.6484, 0.7168, 0.6928, 0.7168, 0.6928, 0.7382, 0.7806, 0.7425, 0.7806, 0.7267, 0.8136, 0.7333, 0.816, 0.748, 0.8555, 0.7541, 0.8555, 0.7509, 0.8687, 0.7509, 0.8687, 0.7541, 0.6928, 0.7382, 0.6928, 0.7168, 0.7377, 0.7206, 0.7377, 0.7382, 0.816, 0.748, 0.8136, 0.7333, 0.8413, 0.7409, 0.8413, 0.7506, 0.0, 0.0, 0.0, 0.0, 0.0, 0.0, 0.0, 0.0, 0.7377, 0.7382, 0.7377, 0.7206, 0.7806, 0.7267, 0.7806, 0.7425, 0.566, 0.7664, 0.5849, 0.7664, 0.585, 0.7631, 0.566, 0.7631, 0.5849, 0.7664, 0.6017, 0.7664, 0.6018, 0.7631, 0.585, 0.7631, 0.6017, 0.7664, 0.6432, 0.7664, 0.6433, 0.7631, 0.6018, 0.7631, 0.6432, 0.7664, 0.6916, 0.7664, 0.6917, 0.7631, 0.6433, 0.7631, 0.6916, 0.7664, 0.7555, 0.7664, 0.7556, 0.7631, 0.6917, 0.7631, 0.7555, 0.7664, 0.8202, 0.7664, 0.8203, 0.7631, 0.7556, 0.7631, 0.8202, 0.7664, 0.8751, 0.7664, 0.8752, 0.7631, 0.8203, 0.7631, 0.6928, 0.7168, 0.6484, 0.7168, 0.6513, 0.715, 0.6899, 0.715, 0.7377, 0.7206, 0.6928, 0.7168, 0.6899, 0.715, 0.7354, 0.7189, 0.7806, 0.7267, 0.7377, 0.7206, 0.7354, 0.7189, 0.7804, 0.725, 0.8136, 0.7333, 0.7806, 0.7267, 0.7804, 0.725, 0.8145, 0.7316, 0.8413, 0.7409, 0.8136, 0.7333, 0.8145, 0.7316, 0.8436, 0.7409, 0.8555, 0.7509, 0.8413, 0.7409, 0.8436, 0.7409, 0.7377, 0.7559, 0.7377, 0.7524, 0.7806, 0.7524, 0.7806, 0.7559, 0.0, 0.0, 0.0, 0.0, 0.0, 0.0, 0.0, 0.0, 0.816, 0.7559, 0.816, 0.7543, 0.8413, 0.7548, 0.8413, 0.7559, 0.6928, 0.7559, 0.6928, 0.7524, 0.7377, 0.7524, 0.7377, 0.7559, 0.8555, 0.7559, 0.8555, 0.7555, 0.8687, 0.7555, 0.8687, 0.7559, 0.7806, 0.7559, 0.7806, 0.7524, 0.816, 0.7543, 0.816, 0.7559, 0.6484, 0.7559, 0.6484, 0.7524, 0.6928, 0.7524, 0.6928, 0.7559, 0.8413, 0.7559, 0.8413, 0.7548, 0.8555, 0.7555, 0.8555, 0.7559, 0.7377, 0.7524, 0.7377, 0.7382, 0.7806, 0.7425, 0.7806, 0.7524, 0.0, 0.0, 0.0, 0.0, 0.0, 0.0, 0.0, 0.0, 0.816, 0.7543, 0.816, 0.748, 0.8413, 0.7506, 0.8413, 0.7548, 0.6928, 0.7524, 0.6928, 0.7382, 0.7377, 0.7382, 0.7377, 0.7524, 0.8555, 0.7555, 0.8555, 0.7541, 0.8687, 0.7541, 0.8687, 0.7555, 0.7806, 0.7524, 0.7806, 0.7425, 0.816, 0.748, 0.816, 0.7543, 0.6484, 0.7524, 0.6484, 0.7382, 0.6928, 0.7382, 0.6928, 0.7524, 0.8413, 0.7548, 0.8413, 0.7506, 0.8555, 0.7541, 0.8555, 0.7555])
me_plane_002.materials.append(mat_keelboat)
me_plane_002.use_remesh_fix_poles = True
me_plane_002.use_remesh_preserve_attributes = False
me_plane_002.update()
me_cube = bpy.data.meshes.new('Cube')
me_cube.from_pydata([(-1.0, -1.0, -1.0), (-1.0, -1.0, 1.0), (-1.0, 1.0, -1.0), (-1.0, 1.0, 1.0), (1.0, -1.0, -1.0), (1.0, -1.0, 1.0), (1.0, 1.0, -1.0), (1.0, 1.0, 1.0)], [], [(0, 1, 3, 2), (2, 3, 7, 6), (6, 7, 5, 4), (4, 5, 1, 0), (2, 6, 4, 0), (7, 3, 1, 5)])
_uv = me_cube.uv_layers.new(name='UVMap')
_uv.uv.foreach_set('vector', [0.5132, 0.8653, 0.5441, 0.8653, 0.5441, 0.8962, 0.5132, 0.8962, 0.5132, 0.8962, 0.5441, 0.8962, 0.5441, 0.9271, 0.5132, 0.9271, 0.5132, 0.9271, 0.5441, 0.9271, 0.5441, 0.958, 0.5132, 0.958, 0.5132, 0.958, 0.5441, 0.958, 0.5441, 0.9888, 0.5132, 0.9888, 0.4824, 0.9271, 0.5132, 0.9271, 0.5132, 0.958, 0.4824, 0.958, 0.5441, 0.9271, 0.575, 0.9271, 0.575, 0.958, 0.5441, 0.958])
me_cube.materials.append(mat_keelboat)
me_cube.use_remesh_fix_poles = True
me_cube.use_remesh_preserve_attributes = False
me_cube.update()
me_cylinder_001 = bpy.data.meshes.new('Cylinder.001')
me_cylinder_001.from_pydata([(-1.605e-08, 0.6986, -1.079), (-1.605e-08, 0.6986, 1.084), (0.3493, 0.605, -1.079), (0.3493, 0.605, 1.084), (0.605, 0.3493, -1.079), (0.605, 0.3493, 1.084), (0.6986, 2.174e-07, -1.079), (0.6986, 2.174e-07, 1.084), (0.605, -0.3493, -1.079), (0.605, -0.3493, 1.084), (0.3493, -0.605, -1.079), (0.3493, -0.605, 1.084), (-7.712e-08, -0.6986, -1.079), (-7.712e-08, -0.6986, 1.084), (-0.3493, -0.605, -1.079), (-0.3493, -0.605, 1.084), (-0.605, -0.3493, -1.079), (-0.605, -0.3493, 1.084), (-0.6986, 2.562e-07, -1.079), (-0.6986, 2.562e-07, 1.084), (-0.605, 0.3493, -1.079), (-0.605, 0.3493, 1.084), (-0.3493, 0.605, -1.079), (-0.3493, 0.605, 1.084), (-1.925e-08, 0.8191, 0.7627), (0.4096, 0.7094, 0.7627), (0.7094, 0.4096, 0.7627), (0.8191, 2.616e-07, 0.7627), (0.7094, -0.4096, 0.7627), (0.4096, -0.7094, 0.7627), (-9.086e-08, -0.8191, 0.7627), (-0.4096, -0.7094, 0.7627), (-0.7094, -0.4096, 0.7627), (-0.8191, 3.072e-07, 0.7627), (-0.7094, 0.4096, 0.7627), (-0.4096, 0.7094, 0.7627), (0.4096, 0.7094, -0.7852), (0.7094, 0.4096, -0.7852), (0.8191, 2.616e-07, -0.7852), (0.7094, -0.4096, -0.7852), (0.4096, -0.7094, -0.7852), (-9.086e-08, -0.8191, -0.7852), (-0.4096, -0.7094, -0.7852), (-0.7094, -0.4096, -0.7852), (-0.8191, 3.072e-07, -0.7852), (-0.7094, 0.4096, -0.7852), (-0.4096, 0.7094, -0.7852), (-1.925e-08, 0.8191, -0.7852), (-1.003e-08, 0.9567, -0.4177), (0.4783, 0.8285, -0.4177), (0.8285, 0.4783, -0.4177), (0.9567, 3.251e-07, -0.4177), (0.8285, -0.4783, -0.4177), (0.4783, -0.8285, -0.4177), (-9.367e-08, -0.9567, -0.4177), (-0.4783, -0.8285, -0.4177), (-0.8285, -0.4783, -0.4177), (-0.9567, 3.783e-07, -0.4177), (-0.8285, 0.4783, -0.4177), (-0.4783, 0.8285, -0.4177), (-1.003e-08, 0.9567, 0.4317), (0.4783, 0.8285, 0.4317), (0.8285, 0.4783, 0.4317), (0.9567, 3.251e-07, 0.4317), (0.8285, -0.4783, 0.4317), (0.4783, -0.8285, 0.4317), (-9.367e-08, -0.9567, 0.4317), (-0.4783, -0.8285, 0.4317), (-0.8285, -0.4783, 0.4317), (-0.9567, 3.783e-07, 0.4317), (-0.8285, 0.4783, 0.4317), (-0.4783, 0.8285, 0.4317), (0.4783, 0.8285, 0.007022), (0.8285, 0.4783, 0.007022), (0.9567, 3.251e-07, 0.007022), (0.8285, -0.4783, 0.007022), (0.4783, -0.8285, 0.007022), (-9.367e-08, -0.9567, 0.007022), (-0.4783, -0.8285, 0.007022), (-0.8285, -0.4783, 0.007022), (-0.9567, 3.783e-07, 0.007022), (-0.8285, 0.4783, 0.007022), (-0.4783, 0.8285, 0.007022), (-1.003e-08, 0.9567, 0.007022)], [], [(24, 1, 3, 25), (25, 3, 5, 26), (26, 5, 7, 27), (27, 7, 9, 28), (28, 9, 11, 29), (29, 11, 13, 30), (30, 13, 15, 31), (31, 15, 17, 32), (32, 17, 19, 33), (33, 19, 21, 34), (3, 1, 23, 21, 19, 17, 15, 13, 11, 9, 7, 5), (34, 21, 23, 35), (35, 23, 1, 24), (0, 2, 4, 6, 8, 10, 12, 14, 16, 18, 20, 22), (71, 35, 24, 60), (70, 34, 35, 71), (69, 33, 34, 70), (68, 32, 33, 69), (67, 31, 32, 68), (66, 30, 31, 67), (65, 29, 30, 66), (64, 28, 29, 65), (63, 27, 28, 64), (62, 26, 27, 63), (61, 25, 26, 62), (60, 24, 25, 61), (0, 47, 36, 2), (2, 36, 37, 4), (4, 37, 38, 6), (6, 38, 39, 8), (8, 39, 40, 10), (10, 40, 41, 12), (12, 41, 42, 14), (14, 42, 43, 16), (16, 43, 44, 18), (18, 44, 45, 20), (20, 45, 46, 22), (22, 46, 47, 0), (47, 48, 49, 36), (36, 49, 50, 37), (37, 50, 51, 38), (38, 51, 52, 39), (39, 52, 53, 40), (40, 53, 54, 41), (41, 54, 55, 42), (42, 55, 56, 43), (43, 56, 57, 44), (44, 57, 58, 45), (45, 58, 59, 46), (46, 59, 48, 47), (83, 60, 61, 72), (72, 61, 62, 73), (73, 62, 63, 74), (74, 63, 64, 75), (75, 64, 65, 76), (76, 65, 66, 77), (77, 66, 67, 78), (78, 67, 68, 79), (79, 68, 69, 80), (80, 69, 70, 81), (81, 70, 71, 82), (82, 71, 60, 83), (59, 82, 83, 48), (58, 81, 82, 59), (57, 80, 81, 58), (56, 79, 80, 57), (55, 78, 79, 56), (54, 77, 78, 55), (53, 76, 77, 54), (52, 75, 76, 53), (51, 74, 75, 52), (50, 73, 74, 51), (49, 72, 73, 50), (48, 83, 72, 49)])
_uv = me_cylinder_001.uv_layers.new(name='UVMap')
_uv.uv.foreach_set('vector', [0.5846, 0.8328, 0.5846, 0.8468, 0.5757, 0.8468, 0.5757, 0.8328, 0.5757, 0.8328, 0.5757, 0.8468, 0.5668, 0.8468, 0.5668, 0.8328, 0.5668, 0.8328, 0.5668, 0.8468, 0.5579, 0.8468, 0.5579, 0.8328, 0.5579, 0.8328, 0.5579, 0.8468, 0.549, 0.8468, 0.549, 0.8328, 0.549, 0.8328, 0.549, 0.8468, 0.5401, 0.8468, 0.5401, 0.8328, 0.5401, 0.8328, 0.5401, 0.8468, 0.5313, 0.8468, 0.5313, 0.8328, 0.5313, 0.8328, 0.5313, 0.8468, 0.5224, 0.8468, 0.5224, 0.8328, 0.5224, 0.8328, 0.5224, 0.8468, 0.5135, 0.8468, 0.5135, 0.8328, 0.5135, 0.8328, 0.5135, 0.8468, 0.5046, 0.8468, 0.5046, 0.8328, 0.5046, 0.8328, 0.5046, 0.8468, 0.4957, 0.8468, 0.4957, 0.8328, 0.5137, 0.788, 0.5009, 0.7914, 0.4881, 0.788, 0.4787, 0.7786, 0.4753, 0.7658, 0.4787, 0.753, 0.4881, 0.7436, 0.5009, 0.7402, 0.5137, 0.7436, 0.5231, 0.753, 0.5265, 0.7658, 0.5231, 0.7786, 0.4957, 0.8328, 0.4957, 0.8468, 0.4868, 0.8468, 0.4868, 0.8328, 0.4868, 0.8328, 0.4868, 0.8468, 0.4779, 0.8468, 0.4779, 0.8328, 0.5542, 0.7914, 0.567, 0.788, 0.5764, 0.7786, 0.5799, 0.7658, 0.5764, 0.753, 0.567, 0.7436, 0.5542, 0.7402, 0.5414, 0.7436, 0.5321, 0.753, 0.5286, 0.7658, 0.5321, 0.7786, 0.5414, 0.788, 0.4868, 0.8248, 0.4868, 0.8328, 0.4779, 0.8328, 0.4779, 0.8248, 0.4957, 0.8248, 0.4957, 0.8328, 0.4868, 0.8328, 0.4868, 0.8248, 0.5046, 0.8248, 0.5046, 0.8328, 0.4957, 0.8328, 0.4957, 0.8248, 0.5135, 0.8248, 0.5135, 0.8328, 0.5046, 0.8328, 0.5046, 0.8248, 0.5224, 0.8248, 0.5224, 0.8328, 0.5135, 0.8328, 0.5135, 0.8248, 0.5313, 0.8248, 0.5313, 0.8328, 0.5224, 0.8328, 0.5224, 0.8248, 0.5401, 0.8248, 0.5401, 0.8328, 0.5313, 0.8328, 0.5313, 0.8248, 0.549, 0.8248, 0.549, 0.8328, 0.5401, 0.8328, 0.5401, 0.8248, 0.5579, 0.8248, 0.5579, 0.8328, 0.549, 0.8328, 0.549, 0.8248, 0.5668, 0.8248, 0.5668, 0.8328, 0.5579, 0.8328, 0.5579, 0.8248, 0.5757, 0.8248, 0.5757, 0.8328, 0.5668, 0.8328, 0.5668, 0.8248, 0.5846, 0.8248, 0.5846, 0.8328, 0.5757, 0.8328, 0.5757, 0.8248, 0.5846, 0.7934, 0.5846, 0.8043, 0.5757, 0.8043, 0.5757, 0.7934, 0.5757, 0.7934, 0.5757, 0.8043, 0.5668, 0.8043, 0.5668, 0.7934, 0.5668, 0.7934, 0.5668, 0.8043, 0.5579, 0.8043, 0.5579, 0.7934, 0.5579, 0.7934, 0.5579, 0.8043, 0.549, 0.8043, 0.549, 0.7934, 0.549, 0.7934, 0.549, 0.8043, 0.5401, 0.8043, 0.5401, 0.7934, 0.5401, 0.7934, 0.5401, 0.8043, 0.5313, 0.8043, 0.5313, 0.7934, 0.5313, 0.7934, 0.5313, 0.8043, 0.5224, 0.8043, 0.5224, 0.7934, 0.5224, 0.7934, 0.5224, 0.8043, 0.5135, 0.8043, 0.5135, 0.7934, 0.5135, 0.7934, 0.5135, 0.8043, 0.5046, 0.8043, 0.5046, 0.7934, 0.5046, 0.7934, 0.5046, 0.8043, 0.4957, 0.8043, 0.4957, 0.7934, 0.4957, 0.7934, 0.4957, 0.8043, 0.4868, 0.8043, 0.4868, 0.7934, 0.4868, 0.7934, 0.4868, 0.8043, 0.4779, 0.8043, 0.4779, 0.7934, 0.5846, 0.8043, 0.5846, 0.811, 0.5757, 0.811, 0.5757, 0.8043, 0.5757, 0.8043, 0.5757, 0.811, 0.5668, 0.811, 0.5668, 0.8043, 0.5668, 0.8043, 0.5668, 0.811, 0.5579, 0.811, 0.5579, 0.8043, 0.5579, 0.8043, 0.5579, 0.811, 0.549, 0.811, 0.549, 0.8043, 0.549, 0.8043, 0.549, 0.811, 0.5401, 0.811, 0.5401, 0.8043, 0.5401, 0.8043, 0.5401, 0.811, 0.5313, 0.811, 0.5313, 0.8043, 0.5313, 0.8043, 0.5313, 0.811, 0.5224, 0.811, 0.5224, 0.8043, 0.5224, 0.8043, 0.5224, 0.811, 0.5135, 0.811, 0.5135, 0.8043, 0.5135, 0.8043, 0.5135, 0.811, 0.5046, 0.811, 0.5046, 0.8043, 0.5046, 0.8043, 0.5046, 0.811, 0.4957, 0.811, 0.4957, 0.8043, 0.4957, 0.8043, 0.4957, 0.811, 0.4868, 0.811, 0.4868, 0.8043, 0.4868, 0.8043, 0.4868, 0.811, 0.4779, 0.811, 0.4779, 0.8043, 0.5846, 0.8179, 0.5846, 0.8248, 0.5757, 0.8248, 0.5757, 0.8179, 0.5757, 0.8179, 0.5757, 0.8248, 0.5668, 0.8248, 0.5668, 0.8179, 0.5668, 0.8179, 0.5668, 0.8248, 0.5579, 0.8248, 0.5579, 0.8179, 0.5579, 0.8179, 0.5579, 0.8248, 0.549, 0.8248, 0.549, 0.8179, 0.549, 0.8179, 0.549, 0.8248, 0.5401, 0.8248, 0.5401, 0.8179, 0.5401, 0.8179, 0.5401, 0.8248, 0.5313, 0.8248, 0.5313, 0.8179, 0.5313, 0.8179, 0.5313, 0.8248, 0.5224, 0.8248, 0.5224, 0.8179, 0.5224, 0.8179, 0.5224, 0.8248, 0.5135, 0.8248, 0.5135, 0.8179, 0.5135, 0.8179, 0.5135, 0.8248, 0.5046, 0.8248, 0.5046, 0.8179, 0.5046, 0.8179, 0.5046, 0.8248, 0.4957, 0.8248, 0.4957, 0.8179, 0.4957, 0.8179, 0.4957, 0.8248, 0.4868, 0.8248, 0.4868, 0.8179, 0.4868, 0.8179, 0.4868, 0.8248, 0.4779, 0.8248, 0.4779, 0.8179, 0.4868, 0.811, 0.4868, 0.8179, 0.4779, 0.8179, 0.4779, 0.811, 0.4957, 0.811, 0.4957, 0.8179, 0.4868, 0.8179, 0.4868, 0.811, 0.5046, 0.811, 0.5046, 0.8179, 0.4957, 0.8179, 0.4957, 0.811, 0.5135, 0.811, 0.5135, 0.8179, 0.5046, 0.8179, 0.5046, 0.811, 0.5224, 0.811, 0.5224, 0.8179, 0.5135, 0.8179, 0.5135, 0.811, 0.5313, 0.811, 0.5313, 0.8179, 0.5224, 0.8179, 0.5224, 0.811, 0.5401, 0.811, 0.5401, 0.8179, 0.5313, 0.8179, 0.5313, 0.811, 0.549, 0.811, 0.549, 0.8179, 0.5401, 0.8179, 0.5401, 0.811, 0.5579, 0.811, 0.5579, 0.8179, 0.549, 0.8179, 0.549, 0.811, 0.5668, 0.811, 0.5668, 0.8179, 0.5579, 0.8179, 0.5579, 0.811, 0.5757, 0.811, 0.5757, 0.8179, 0.5668, 0.8179, 0.5668, 0.811, 0.5846, 0.811, 0.5846, 0.8179, 0.5757, 0.8179, 0.5757, 0.811])
me_cylinder_001.materials.append(mat_keelboat)
me_cylinder_001.use_remesh_fix_poles = True
me_cylinder_001.use_remesh_preserve_attributes = False
me_cylinder_001.update()

# ---- objects
ob_plane = bpy.data.objects.new('Plane', me_plane)
ob_hull = bpy.data.objects.new('Hull', me_plane_001)
ob_keelboat = bpy.data.objects.new('Keelboat', me_plane_002)
ob_cube = bpy.data.objects.new('Cube', me_cube)
ob_cylinder = bpy.data.objects.new('Cylinder', me_cylinder_001)

# ---- transforms, parenting, visibility, modifiers, constraints
ob_plane.location = (23.78, 5.61, -0.2404)
ob_plane.scale = (4.193, 4.193, 4.193)
ob_hull.location = (0.0, -0.4354, -0.0221)
ob_hull.scale = (0.8454, 0.8454, 0.8454)
_m = ob_hull.modifiers.new('Mirror', 'MIRROR')
_m.merge_threshold = 0.1
ob_keelboat.location = (0.01262, 0.0, 0.0)
ob_cube.location = (1.625, 2.627, 0.3382)
ob_cube.rotation_euler = (0.0, -0.0, -1.164)
ob_cube.scale = (0.3481, 0.3481, 0.3481)
ob_cylinder.location = (1.672, 1.425, 0.3119)
ob_cylinder.scale = (0.3215, 0.3215, 0.3215)

# ---- collection membership
col_collection.objects.link(ob_plane)
col_collection.objects.link(ob_hull)
col_collection.objects.link(ob_keelboat)
col_collection.objects.link(ob_cube)
col_collection.objects.link(ob_cylinder)

# ---- scene / render settings (as saved in the file)
scene.frame_start = 1; scene.frame_end = 250; scene.frame_set(1)
scene.render.engine = 'BLENDER_EEVEE_NEXT'
scene.cycles.sampling_pattern = 'TABULATED_SOBOL'
scene.cycles.use_light_tree = False
scene.view_settings.view_transform = 'Filmic'
bpy.context.view_layer.update()

# ---- added for rendering (the .blend has no active camera and no usable light): camera, sun
cam_auto = bpy.data.cameras.new('AutoCamera')
cam_auto.lens = 50.0
cam_auto.sensor_width = 36.0
cam_auto.clip_end = 1000.0
ob_auto_camera = bpy.data.objects.new('AutoCamera', cam_auto)
scene.collection.objects.link(ob_auto_camera)
ob_auto_camera.location = (46.9582, -41.5866, 26.7993)
ob_auto_camera.rotation_euler = (1.09748, -7.21219e-08, 0.694738)
scene.camera = ob_auto_camera
light_auto_sun = bpy.data.lights.new('AutoSun', 'SUN')
light_auto_sun.energy = 3.0
light_auto_sun.angle = 0.0523599
ob_auto_sun = bpy.data.objects.new('AutoSun', light_auto_sun)
scene.collection.objects.link(ob_auto_sun)
ob_auto_sun.rotation_euler = (0.872665, 0.174533, 0.523599)
bpy.context.view_layer.update()
